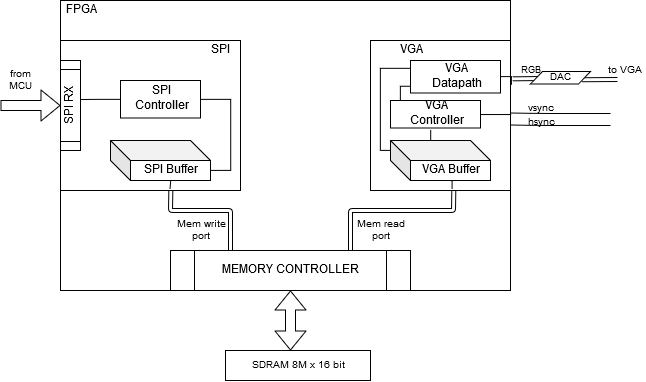

The diagram above was exported from draw.io. Its source (the exported page's mxGraphModel, read from the mxfile embedded in the PNG):
<mxGraphModel dx="716" dy="397" grid="1" gridSize="10" guides="1" tooltips="1" connect="1" arrows="1" fold="1" page="1" pageScale="1" pageWidth="827" pageHeight="1169" math="0" shadow="0">
  <root>
    <mxCell id="0" />
    <mxCell id="1" parent="0" />
    <mxCell id="2amXIuwjRcq-wx0Iv_Zc-33" value="" style="shape=link;html=1;endArrow=none;endFill=0;fontSize=10;exitX=1;exitY=0.5;exitDx=0;exitDy=0;" edge="1" parent="1">
      <mxGeometry width="50" height="50" relative="1" as="geometry">
        <mxPoint x="581" y="159.25" as="sourcePoint" />
        <mxPoint x="617" y="159" as="targetPoint" />
      </mxGeometry>
    </mxCell>
    <mxCell id="2amXIuwjRcq-wx0Iv_Zc-1" value="" style="rounded=0;whiteSpace=wrap;html=1;" vertex="1" parent="1">
      <mxGeometry x="60" y="80" width="450" height="290" as="geometry" />
    </mxCell>
    <mxCell id="2amXIuwjRcq-wx0Iv_Zc-5" value="" style="rounded=0;whiteSpace=wrap;html=1;" vertex="1" parent="1">
      <mxGeometry x="60" y="120" width="180" height="150" as="geometry" />
    </mxCell>
    <mxCell id="2amXIuwjRcq-wx0Iv_Zc-2" value="FPGA" style="text;html=1;strokeColor=none;fillColor=none;align=center;verticalAlign=middle;whiteSpace=wrap;rounded=0;" vertex="1" parent="1">
      <mxGeometry x="60" y="80" width="40" height="20" as="geometry" />
    </mxCell>
    <mxCell id="2amXIuwjRcq-wx0Iv_Zc-8" style="edgeStyle=orthogonalEdgeStyle;rounded=0;orthogonalLoop=1;jettySize=auto;html=1;entryX=0;entryY=0.5;entryDx=0;entryDy=0;endArrow=none;endFill=0;" edge="1" parent="1" target="2amXIuwjRcq-wx0Iv_Zc-7">
      <mxGeometry relative="1" as="geometry">
        <mxPoint x="79" y="179" as="sourcePoint" />
      </mxGeometry>
    </mxCell>
    <mxCell id="2amXIuwjRcq-wx0Iv_Zc-3" value="SPI RX" style="shape=process;whiteSpace=wrap;html=1;backgroundOutline=1;rotation=-90;" vertex="1" parent="1">
      <mxGeometry x="25" y="175" width="90" height="20" as="geometry" />
    </mxCell>
    <mxCell id="2amXIuwjRcq-wx0Iv_Zc-4" value="" style="shape=flexArrow;endArrow=classic;html=1;entryX=0.5;entryY=0;entryDx=0;entryDy=0;" edge="1" parent="1" target="2amXIuwjRcq-wx0Iv_Zc-3">
      <mxGeometry width="50" height="50" relative="1" as="geometry">
        <mxPoint y="185" as="sourcePoint" />
        <mxPoint x="110" y="390" as="targetPoint" />
      </mxGeometry>
    </mxCell>
    <mxCell id="2amXIuwjRcq-wx0Iv_Zc-6" value="SPI" style="text;html=1;strokeColor=none;fillColor=none;align=center;verticalAlign=middle;whiteSpace=wrap;rounded=0;" vertex="1" parent="1">
      <mxGeometry x="200" y="120" width="40" height="20" as="geometry" />
    </mxCell>
    <mxCell id="2amXIuwjRcq-wx0Iv_Zc-7" value="&lt;div&gt;SPI &lt;br&gt;&lt;/div&gt;&lt;div&gt;Controller&lt;/div&gt;" style="rounded=0;whiteSpace=wrap;html=1;" vertex="1" parent="1">
      <mxGeometry x="120" y="160" width="80" height="37.5" as="geometry" />
    </mxCell>
    <mxCell id="2amXIuwjRcq-wx0Iv_Zc-11" style="edgeStyle=orthogonalEdgeStyle;rounded=0;orthogonalLoop=1;jettySize=auto;html=1;exitX=0;exitY=0;exitDx=100;exitDy=30;exitPerimeter=0;entryX=1;entryY=0.5;entryDx=0;entryDy=0;endArrow=none;endFill=0;" edge="1" parent="1" source="2amXIuwjRcq-wx0Iv_Zc-9" target="2amXIuwjRcq-wx0Iv_Zc-7">
      <mxGeometry relative="1" as="geometry" />
    </mxCell>
    <mxCell id="2amXIuwjRcq-wx0Iv_Zc-24" style="edgeStyle=orthogonalEdgeStyle;rounded=0;orthogonalLoop=1;jettySize=auto;html=1;exitX=0;exitY=0;exitDx=60;exitDy=40;exitPerimeter=0;entryX=0.61;entryY=0.991;entryDx=0;entryDy=0;entryPerimeter=0;endArrow=none;endFill=0;" edge="1" parent="1" source="2amXIuwjRcq-wx0Iv_Zc-9" target="2amXIuwjRcq-wx0Iv_Zc-5">
      <mxGeometry relative="1" as="geometry" />
    </mxCell>
    <mxCell id="2amXIuwjRcq-wx0Iv_Zc-9" value="SPI Buffer" style="shape=cube;whiteSpace=wrap;html=1;boundedLbl=1;backgroundOutline=1;darkOpacity=0.05;darkOpacity2=0.1;" vertex="1" parent="1">
      <mxGeometry x="110" y="220" width="100" height="40" as="geometry" />
    </mxCell>
    <mxCell id="2amXIuwjRcq-wx0Iv_Zc-14" value="MEMORY CONTROLLER" style="shape=process;whiteSpace=wrap;html=1;backgroundOutline=1;" vertex="1" parent="1">
      <mxGeometry x="170" y="330" width="240" height="40" as="geometry" />
    </mxCell>
    <mxCell id="2amXIuwjRcq-wx0Iv_Zc-16" value="" style="rounded=0;whiteSpace=wrap;html=1;" vertex="1" parent="1">
      <mxGeometry x="370" y="120" width="140" height="150" as="geometry" />
    </mxCell>
    <mxCell id="2amXIuwjRcq-wx0Iv_Zc-17" value="VGA" style="text;html=1;strokeColor=none;fillColor=none;align=center;verticalAlign=middle;whiteSpace=wrap;rounded=0;" vertex="1" parent="1">
      <mxGeometry x="390" y="120" width="40" height="20" as="geometry" />
    </mxCell>
    <mxCell id="2amXIuwjRcq-wx0Iv_Zc-25" style="edgeStyle=orthogonalEdgeStyle;rounded=0;orthogonalLoop=1;jettySize=auto;html=1;exitX=0;exitY=0;exitDx=40;exitDy=0;exitPerimeter=0;entryX=0.443;entryY=1.069;entryDx=0;entryDy=0;entryPerimeter=0;endArrow=none;endFill=0;" edge="1" parent="1" source="2amXIuwjRcq-wx0Iv_Zc-18" target="2amXIuwjRcq-wx0Iv_Zc-19">
      <mxGeometry relative="1" as="geometry" />
    </mxCell>
    <mxCell id="2amXIuwjRcq-wx0Iv_Zc-38" style="edgeStyle=orthogonalEdgeStyle;rounded=0;orthogonalLoop=1;jettySize=auto;html=1;exitX=0;exitY=0;exitDx=60;exitDy=40;exitPerimeter=0;entryX=0.583;entryY=0.991;entryDx=0;entryDy=0;entryPerimeter=0;endArrow=none;endFill=0;fontSize=10;" edge="1" parent="1" source="2amXIuwjRcq-wx0Iv_Zc-18" target="2amXIuwjRcq-wx0Iv_Zc-16">
      <mxGeometry relative="1" as="geometry" />
    </mxCell>
    <mxCell id="2amXIuwjRcq-wx0Iv_Zc-46" style="edgeStyle=orthogonalEdgeStyle;rounded=0;orthogonalLoop=1;jettySize=auto;html=1;exitX=0;exitY=0;exitDx=0;exitDy=10;exitPerimeter=0;entryX=0;entryY=0.25;entryDx=0;entryDy=0;endArrow=none;endFill=0;fontSize=10;" edge="1" parent="1" source="2amXIuwjRcq-wx0Iv_Zc-18" target="2amXIuwjRcq-wx0Iv_Zc-20">
      <mxGeometry relative="1" as="geometry">
        <Array as="points">
          <mxPoint x="380" y="230" />
          <mxPoint x="380" y="148" />
        </Array>
      </mxGeometry>
    </mxCell>
    <mxCell id="2amXIuwjRcq-wx0Iv_Zc-18" value="VGA Buffer" style="shape=cube;whiteSpace=wrap;html=1;boundedLbl=1;backgroundOutline=1;darkOpacity=0.05;darkOpacity2=0.1;" vertex="1" parent="1">
      <mxGeometry x="390" y="220" width="100" height="40" as="geometry" />
    </mxCell>
    <mxCell id="2amXIuwjRcq-wx0Iv_Zc-21" style="edgeStyle=orthogonalEdgeStyle;rounded=0;orthogonalLoop=1;jettySize=auto;html=1;exitX=0.25;exitY=0;exitDx=0;exitDy=0;entryX=0;entryY=0.5;entryDx=0;entryDy=0;endArrow=none;endFill=0;" edge="1" parent="1" source="2amXIuwjRcq-wx0Iv_Zc-19" target="2amXIuwjRcq-wx0Iv_Zc-20">
      <mxGeometry relative="1" as="geometry">
        <Array as="points">
          <mxPoint x="400" y="190" />
          <mxPoint x="400" y="166" />
        </Array>
      </mxGeometry>
    </mxCell>
    <mxCell id="2amXIuwjRcq-wx0Iv_Zc-22" style="edgeStyle=orthogonalEdgeStyle;rounded=0;orthogonalLoop=1;jettySize=auto;html=1;exitX=1;exitY=0.5;exitDx=0;exitDy=0;entryX=1;entryY=0.5;entryDx=0;entryDy=0;endArrow=none;endFill=0;" edge="1" parent="1" source="2amXIuwjRcq-wx0Iv_Zc-19" target="2amXIuwjRcq-wx0Iv_Zc-16">
      <mxGeometry relative="1" as="geometry" />
    </mxCell>
    <mxCell id="2amXIuwjRcq-wx0Iv_Zc-19" value="&lt;div&gt;VGA &lt;br&gt;&lt;/div&gt;&lt;div&gt;Controller&lt;/div&gt;" style="rounded=0;whiteSpace=wrap;html=1;" vertex="1" parent="1">
      <mxGeometry x="390" y="180" width="90" height="27.5" as="geometry" />
    </mxCell>
    <mxCell id="2amXIuwjRcq-wx0Iv_Zc-23" style="edgeStyle=orthogonalEdgeStyle;rounded=0;orthogonalLoop=1;jettySize=auto;html=1;exitX=1;exitY=0.5;exitDx=0;exitDy=0;entryX=1.007;entryY=0.298;entryDx=0;entryDy=0;entryPerimeter=0;endArrow=none;endFill=0;" edge="1" parent="1" source="2amXIuwjRcq-wx0Iv_Zc-20" target="2amXIuwjRcq-wx0Iv_Zc-16">
      <mxGeometry relative="1" as="geometry" />
    </mxCell>
    <mxCell id="2amXIuwjRcq-wx0Iv_Zc-20" value="&lt;div&gt;VGA &lt;br&gt;&lt;/div&gt;&lt;div&gt;Datapath&lt;/div&gt;" style="rounded=0;whiteSpace=wrap;html=1;" vertex="1" parent="1">
      <mxGeometry x="410" y="140" width="90" height="32.5" as="geometry" />
    </mxCell>
    <mxCell id="2amXIuwjRcq-wx0Iv_Zc-26" value="" style="endArrow=none;html=1;" edge="1" parent="1">
      <mxGeometry width="50" height="50" relative="1" as="geometry">
        <mxPoint x="510" y="192.5" as="sourcePoint" />
        <mxPoint x="610" y="193" as="targetPoint" />
        <Array as="points">
          <mxPoint x="540" y="193" />
        </Array>
      </mxGeometry>
    </mxCell>
    <mxCell id="2amXIuwjRcq-wx0Iv_Zc-27" value="" style="endArrow=none;html=1;" edge="1" parent="1">
      <mxGeometry width="50" height="50" relative="1" as="geometry">
        <mxPoint x="510" y="204.5" as="sourcePoint" />
        <mxPoint x="610" y="205" as="targetPoint" />
        <Array as="points">
          <mxPoint x="540" y="205" />
        </Array>
      </mxGeometry>
    </mxCell>
    <mxCell id="2amXIuwjRcq-wx0Iv_Zc-28" value="hsync" style="text;html=1;strokeColor=none;fillColor=none;align=center;verticalAlign=middle;whiteSpace=wrap;rounded=0;fontSize=10;" vertex="1" parent="1">
      <mxGeometry x="520" y="191.5" width="40" height="20" as="geometry" />
    </mxCell>
    <mxCell id="2amXIuwjRcq-wx0Iv_Zc-29" value="vsync" style="text;html=1;strokeColor=none;fillColor=none;align=center;verticalAlign=middle;whiteSpace=wrap;rounded=0;fontSize=10;" vertex="1" parent="1">
      <mxGeometry x="520" y="177.5" width="40" height="20" as="geometry" />
    </mxCell>
    <mxCell id="2amXIuwjRcq-wx0Iv_Zc-30" value="" style="shape=link;html=1;endArrow=none;endFill=0;fontSize=10;exitX=1.013;exitY=0.309;exitDx=0;exitDy=0;exitPerimeter=0;" edge="1" parent="1">
      <mxGeometry width="50" height="50" relative="1" as="geometry">
        <mxPoint x="511.81999999999994" y="158.35000000000002" as="sourcePoint" />
        <mxPoint x="540" y="158" as="targetPoint" />
      </mxGeometry>
    </mxCell>
    <mxCell id="2amXIuwjRcq-wx0Iv_Zc-31" value="&lt;font style=&quot;font-size: 9px&quot;&gt;RGB&lt;/font&gt;" style="text;html=1;strokeColor=none;fillColor=none;align=center;verticalAlign=middle;whiteSpace=wrap;rounded=0;fontSize=10;" vertex="1" parent="1">
      <mxGeometry x="510" y="140" width="40" height="20" as="geometry" />
    </mxCell>
    <mxCell id="2amXIuwjRcq-wx0Iv_Zc-32" value="DAC" style="shape=parallelogram;perimeter=parallelogramPerimeter;whiteSpace=wrap;html=1;fontSize=10;" vertex="1" parent="1">
      <mxGeometry x="530" y="151" width="60" height="12.5" as="geometry" />
    </mxCell>
    <mxCell id="2amXIuwjRcq-wx0Iv_Zc-34" value="to VGA" style="text;html=1;strokeColor=none;fillColor=none;align=center;verticalAlign=middle;whiteSpace=wrap;rounded=0;fontSize=10;" vertex="1" parent="1">
      <mxGeometry x="604" y="140" width="40" height="20" as="geometry" />
    </mxCell>
    <mxCell id="2amXIuwjRcq-wx0Iv_Zc-35" value="from MCU" style="text;html=1;strokeColor=none;fillColor=none;align=center;verticalAlign=middle;whiteSpace=wrap;rounded=0;fontSize=10;" vertex="1" parent="1">
      <mxGeometry x="-0.1999999999999993" y="150" width="40" height="20" as="geometry" />
    </mxCell>
    <mxCell id="2amXIuwjRcq-wx0Iv_Zc-36" value="" style="shape=link;html=1;endArrow=none;endFill=0;fontSize=10;entryX=0.613;entryY=0.995;entryDx=0;entryDy=0;entryPerimeter=0;exitX=0.25;exitY=0;exitDx=0;exitDy=0;" edge="1" parent="1" source="2amXIuwjRcq-wx0Iv_Zc-14" target="2amXIuwjRcq-wx0Iv_Zc-5">
      <mxGeometry width="50" height="50" relative="1" as="geometry">
        <mxPoint x="135" y="340" as="sourcePoint" />
        <mxPoint x="185" y="290" as="targetPoint" />
        <Array as="points">
          <mxPoint x="230" y="290" />
          <mxPoint x="170" y="290" />
        </Array>
      </mxGeometry>
    </mxCell>
    <mxCell id="2amXIuwjRcq-wx0Iv_Zc-37" value="Mem write port" style="text;html=1;strokeColor=none;fillColor=none;align=center;verticalAlign=middle;whiteSpace=wrap;rounded=0;fontSize=10;" vertex="1" parent="1">
      <mxGeometry x="170" y="300" width="60" height="20" as="geometry" />
    </mxCell>
    <mxCell id="2amXIuwjRcq-wx0Iv_Zc-39" value="" style="shape=link;html=1;endArrow=none;endFill=0;fontSize=10;entryX=0.595;entryY=0.999;entryDx=0;entryDy=0;entryPerimeter=0;exitX=0.75;exitY=0;exitDx=0;exitDy=0;" edge="1" parent="1" source="2amXIuwjRcq-wx0Iv_Zc-14" target="2amXIuwjRcq-wx0Iv_Zc-16">
      <mxGeometry width="50" height="50" relative="1" as="geometry">
        <mxPoint x="240" y="340" as="sourcePoint" />
        <mxPoint x="180.34000000000003" y="279.25" as="targetPoint" />
        <Array as="points">
          <mxPoint x="350" y="290" />
          <mxPoint x="453" y="290" />
        </Array>
      </mxGeometry>
    </mxCell>
    <mxCell id="2amXIuwjRcq-wx0Iv_Zc-42" value="Mem read port" style="text;html=1;strokeColor=none;fillColor=none;align=center;verticalAlign=middle;whiteSpace=wrap;rounded=0;fontSize=10;" vertex="1" parent="1">
      <mxGeometry x="350" y="300" width="60" height="20" as="geometry" />
    </mxCell>
    <mxCell id="2amXIuwjRcq-wx0Iv_Zc-43" value="" style="shape=flexArrow;endArrow=classic;startArrow=classic;html=1;fontSize=10;entryX=0.5;entryY=1;entryDx=0;entryDy=0;" edge="1" parent="1" target="2amXIuwjRcq-wx0Iv_Zc-14">
      <mxGeometry width="50" height="50" relative="1" as="geometry">
        <mxPoint x="290" y="430" as="sourcePoint" />
        <mxPoint x="70" y="390" as="targetPoint" />
      </mxGeometry>
    </mxCell>
    <mxCell id="2amXIuwjRcq-wx0Iv_Zc-45" value="SDRAM 8M x 16 bit" style="rounded=0;whiteSpace=wrap;html=1;fontSize=10;" vertex="1" parent="1">
      <mxGeometry x="225" y="430" width="145" height="30" as="geometry" />
    </mxCell>
  </root>
</mxGraphModel>